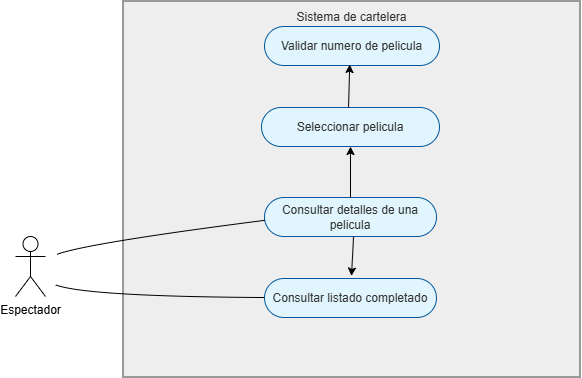

The diagram above was exported from draw.io. Its source (the exported page's mxGraphModel, read from the mxfile embedded in the PNG):
<mxGraphModel dx="1148" dy="540" grid="1" gridSize="9" guides="1" tooltips="1" connect="1" arrows="1" fold="1" page="1" pageScale="1" pageWidth="583" pageHeight="413" math="0" shadow="0">
  <root>
    <mxCell id="0" />
    <mxCell id="1" parent="0" />
    <mxCell id="wfYkfdylKuK2jkuF0Cfe-1" parent="1" style="whiteSpace=wrap;strokeWidth=2;fillColor=light-dark(#eeeeee,#1f2020);strokeColor=light-dark(#999999,#cccccc);fontColor=light-dark(#333333,#cccccc);" value="Sistema de cartelera&#10;&#10;&#10;&#10;&#10;&#10;&#10;&#10;&#10;&#10;&#10;&#10;&#10;&#10;&#10;&#10;&#10;&#10;&#10;&#10;&#10;&#10;&#10;&#10;" vertex="1">
      <mxGeometry height="376" width="457" x="261" y="20" as="geometry" />
    </mxCell>
    <mxCell id="wfYkfdylKuK2jkuF0Cfe-3" parent="1" style="rounded=1;whiteSpace=wrap;arcSize=50;strokeWidth=1;fillColor=#e1f5fe;strokeColor=#01579b;fontColor=light-dark(#333333,#cccccc);" value="Validar numero de pelicula" vertex="1">
      <mxGeometry height="39" width="175" x="402" y="45" as="geometry" />
    </mxCell>
    <mxCell id="wfYkfdylKuK2jkuF0Cfe-4" parent="1" style="rounded=1;whiteSpace=wrap;arcSize=50;strokeWidth=1;fillColor=#e1f5fe;strokeColor=#01579b;fontColor=light-dark(#333333,#cccccc);" value="Seleccionar pelicula" vertex="1">
      <mxGeometry height="39" width="178" x="399" y="126" as="geometry" />
    </mxCell>
    <mxCell id="wfYkfdylKuK2jkuF0Cfe-5" parent="1" style="rounded=1;whiteSpace=wrap;arcSize=50;strokeWidth=1;fillColor=#e1f5fe;strokeColor=#01579b;fontColor=light-dark(#333333,#cccccc);" value="Consultar detalles de una pelicula" vertex="1">
      <mxGeometry height="39" width="172" x="402" y="216" as="geometry" />
    </mxCell>
    <mxCell id="wfYkfdylKuK2jkuF0Cfe-10" edge="1" parent="1" style="curved=1;startArrow=none;endArrow=none;exitX=1;exitY=0.32;entryX=0.004;entryY=0.584;rounded=0;entryDx=0;entryDy=0;entryPerimeter=0;" target="wfYkfdylKuK2jkuF0Cfe-5" value="">
      <mxGeometry relative="1" as="geometry">
        <Array as="points">
          <mxPoint x="225.29" y="261.5" />
        </Array>
        <mxPoint x="194.7049191589413" y="272.81992366943143" as="sourcePoint" />
        <mxPoint x="388.29000000000025" y="261" as="targetPoint" />
      </mxGeometry>
    </mxCell>
    <mxCell id="wfYkfdylKuK2jkuF0Cfe-11" edge="1" parent="1" style="curved=1;startArrow=none;endArrow=none;exitX=1;exitY=0.69;rounded=0;" target="-9uq3q1sh7c8sh7LoZWk-1" value="">
      <mxGeometry relative="1" as="geometry">
        <Array as="points">
          <mxPoint x="224.2" y="315" />
        </Array>
        <mxPoint x="193.0030080695289" y="303.341139900032" as="sourcePoint" />
        <mxPoint x="390.2" y="314.5000000000001" as="targetPoint" />
      </mxGeometry>
    </mxCell>
    <mxCell id="wfYkfdylKuK2jkuF0Cfe-14" parent="1" style="shape=umlActor;verticalLabelPosition=bottom;verticalAlign=top;html=1;outlineConnect=0;" value="Espectador" vertex="1">
      <mxGeometry height="60" width="30" x="153" y="255" as="geometry" />
    </mxCell>
    <mxCell id="-9uq3q1sh7c8sh7LoZWk-1" parent="1" style="rounded=1;whiteSpace=wrap;arcSize=50;strokeWidth=1;fillColor=#e1f5fe;strokeColor=#01579b;fontColor=light-dark(#333333,#cccccc);" value="Consultar listado completado" vertex="1">
      <mxGeometry height="39" width="172" x="402" y="297" as="geometry" />
    </mxCell>
    <mxCell id="-9uq3q1sh7c8sh7LoZWk-4" edge="1" parent="1" source="wfYkfdylKuK2jkuF0Cfe-5" style="endArrow=classic;html=1;rounded=0;exitX=0.5;exitY=0;exitDx=0;exitDy=0;" target="wfYkfdylKuK2jkuF0Cfe-4" value="">
      <mxGeometry height="50" relative="1" width="50" as="geometry">
        <mxPoint x="459" y="212" as="sourcePoint" />
        <mxPoint x="619" y="221.34306569343073" as="targetPoint" />
      </mxGeometry>
    </mxCell>
    <mxCell id="-9uq3q1sh7c8sh7LoZWk-5" edge="1" parent="1" source="wfYkfdylKuK2jkuF0Cfe-4" style="endArrow=classic;html=1;rounded=0;exitX=0.489;exitY=0;exitDx=0;exitDy=0;entryX=0.487;entryY=0.974;entryDx=0;entryDy=0;entryPerimeter=0;exitPerimeter=0;" target="wfYkfdylKuK2jkuF0Cfe-3" value="">
      <mxGeometry height="50" relative="1" width="50" as="geometry">
        <mxPoint x="486" y="167" as="sourcePoint" />
        <mxPoint x="486" y="117" as="targetPoint" />
      </mxGeometry>
    </mxCell>
    <mxCell id="-9uq3q1sh7c8sh7LoZWk-6" edge="1" parent="1" style="endArrow=classic;html=1;rounded=0;exitX=0.512;exitY=1.064;exitDx=0;exitDy=0;exitPerimeter=0;" value="">
      <mxGeometry height="50" relative="1" width="50" as="geometry">
        <mxPoint x="491.06399999999996" y="254.99599999999998" as="sourcePoint" />
        <mxPoint x="489" y="294.5" as="targetPoint" />
      </mxGeometry>
    </mxCell>
  </root>
</mxGraphModel>